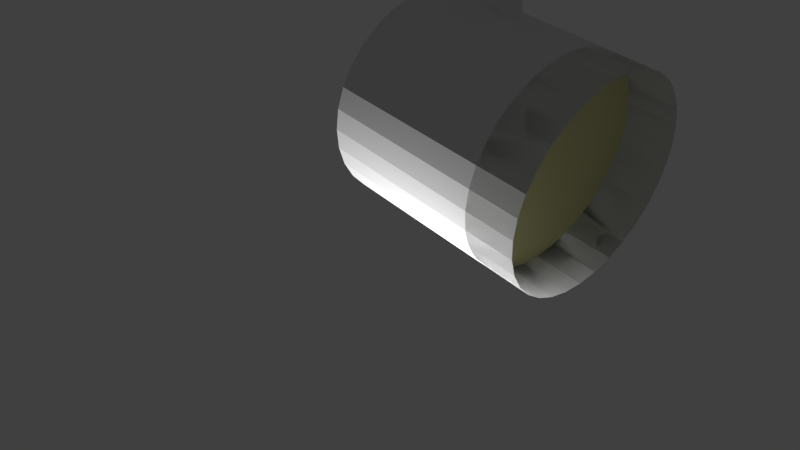 # Source: lampe_drehend.blend  (saved by Blender 2.68.0; exported with 4.5.12 LTS)
import bpy
from mathutils import Matrix  # noqa: F401  (used for matrix-valued properties, if any)

bpy.ops.wm.read_factory_settings(use_empty=True)
scene = bpy.context.scene
scene.name = 'full copy'

# ---- collections
col_collection_1 = bpy.data.collections.new('Collection 1'); scene.collection.children.link(col_collection_1)

# ---- materials (node trees are filled in below, after node groups)
mat_material_001 = bpy.data.materials.new('Material.001')
mat_material_001.alpha_threshold = 0.0
mat_material_001.use_transparent_shadow = False
mat_material_001.diffuse_color = (1.0, 1.0, 1.0, 1.0)
mat_material_001.roughness = 0.5
mat_material_001.line_color = (0.0, 0.0, 0.0, 1.0)
mat_lampe = bpy.data.materials.new('Lampe')
mat_lampe.alpha_threshold = 0.0
mat_lampe.use_transparent_shadow = False
mat_lampe.diffuse_color = (0.8, 0.7828, 0.3828, 1.0)
mat_lampe.roughness = 0.5
mat_lampe.line_color = (0.0, 0.0, 0.0, 1.0)
mat_lampenfassung = bpy.data.materials.new('Lampenfassung')
mat_lampenfassung.alpha_threshold = 0.0
mat_lampenfassung.use_transparent_shadow = False
mat_lampenfassung.roughness = 0.5
mat_lampenfassung.line_color = (0.0, 0.0, 0.0, 1.0)
mat_halterung = bpy.data.materials.new('Halterung')
mat_halterung.alpha_threshold = 0.0
mat_halterung.use_transparent_shadow = False
mat_halterung.roughness = 0.5
mat_halterung.line_color = (0.0, 0.0, 0.0, 1.0)

# ---- material node trees

# ---- world
world_world_001 = bpy.data.worlds.new('World.001'); scene.world = world_world_001
world_world_001.color = (0.05088, 0.05088, 0.05088)
world_world_001.use_sun_shadow = False
world_world_001.sun_shadow_jitter_overblur = 0.0
world_world_001.cycles.sampling_method = 'MANUAL'
world_world_001.cycles.sample_map_resolution = 256

# ---- cameras
cam_camera_001 = bpy.data.cameras.new('Camera.001')
cam_camera_001.clip_end = 100.0
cam_camera_001.lens = 35.0
cam_camera_001.sensor_width = 32.0
cam_camera_001.sensor_height = 18.0
cam_camera_001.dof.focus_distance = 0.0
cam_camera_001.dof.aperture_fstop = 128.0

# ---- lights
light_point = bpy.data.lights.new('Point', 'POINT')
light_point.transmission_factor = 0.0
light_point.energy = 100.0
light_point.shadow_buffer_clip_start = 0.5
light_point.shadow_soft_size = 0.1
light_point.shadow_maximum_resolution = 0.006
light_point.use_absolute_resolution = True
light_point.cycles.use_multiple_importance_sampling = False

# ---- meshes
me_cylinder_001 = bpy.data.meshes.new('Cylinder.001')
me_cylinder_001.from_pydata([(0.0, 1.0, -1.0), (0.0, 1.0, 1.0), (0.1951, 0.9808, -1.0), (0.1951, 0.9808, 1.0), (0.3827, 0.9239, -1.0), (0.3827, 0.9239, 1.0), (0.5556, 0.8315, -1.0), (0.5556, 0.8315, 1.0), (0.7071, 0.7071, -1.0), (0.7071, 0.7071, 1.0), (0.8315, 0.5556, -1.0), (0.8315, 0.5556, 1.0), (0.9239, 0.3827, -1.0), (0.9239, 0.3827, 1.0), (0.9808, 0.1951, -1.0), (0.9808, 0.1951, 1.0), (1.0, 7.55e-08, -1.0), (1.0, 7.55e-08, 1.0), (0.9808, -0.1951, -1.0), (0.9808, -0.1951, 1.0), (0.9239, -0.3827, -1.0), (0.9239, -0.3827, 1.0), (0.8315, -0.5556, -1.0), (0.8315, -0.5556, 1.0), (0.7071, -0.7071, -1.0), (0.7071, -0.7071, 1.0), (0.5556, -0.8315, -1.0), (0.5556, -0.8315, 1.0), (0.3827, -0.9239, -1.0), (0.3827, -0.9239, 1.0), (0.1951, -0.9808, -1.0), (0.1951, -0.9808, 1.0), (-3.258e-07, -1.0, -1.0), (-3.258e-07, -1.0, 1.0), (-0.1951, -0.9808, -1.0), (-0.1951, -0.9808, 1.0), (-0.3827, -0.9239, -1.0), (-0.3827, -0.9239, 1.0), (-0.5556, -0.8315, -1.0), (-0.5556, -0.8315, 1.0), (-0.7071, -0.7071, -1.0), (-0.7071, -0.7071, 1.0), (-0.8315, -0.5556, -1.0), (-0.8315, -0.5556, 1.0), (-0.9239, -0.3827, -1.0), (-0.9239, -0.3827, 1.0), (-0.9808, -0.1951, -1.0), (-0.9808, -0.1951, 1.0), (-1.0, 9.656e-07, -1.0), (-1.0, 9.656e-07, 1.0), (-0.9808, 0.1951, -1.0), (-0.9808, 0.1951, 1.0), (-0.9239, 0.3827, -1.0), (-0.9239, 0.3827, 1.0), (-0.8315, 0.5556, -1.0), (-0.8315, 0.5556, 1.0), (-0.7071, 0.7071, -1.0), (-0.7071, 0.7071, 1.0), (-0.5556, 0.8315, -1.0), (-0.5556, 0.8315, 1.0), (-0.3827, 0.9239, -1.0), (-0.3827, 0.9239, 1.0), (-0.1951, 0.9808, -1.0), (-0.1951, 0.9808, 1.0), (-2.202e-08, 1.0, -0.5213), (0.1951, 0.9808, -0.5213), (0.3827, 0.9239, -0.5213), (0.5556, 0.8315, -0.5213), (0.7071, 0.7071, -0.5213), (0.8315, 0.5556, -0.5213), (0.9239, 0.3827, -0.5213), (0.9808, 0.1951, -0.5213), (1.0, 7.55e-08, -0.5213), (0.9808, -0.1951, -0.5213), (0.9239, -0.3827, -0.5213), (0.8315, -0.5556, -0.5213), (0.7071, -0.7071, -0.5213), (0.5556, -0.8315, -0.5213), (0.3827, -0.9239, -0.5213), (0.1951, -0.9808, -0.5213), (-3.479e-07, -1.0, -0.5213), (-0.1951, -0.9808, -0.5213), (-0.3827, -0.9239, -0.5213), (-0.5556, -0.8315, -0.5213), (-0.7071, -0.7071, -0.5213), (-0.8315, -0.5556, -0.5213), (-0.9239, -0.3827, -0.5213), (-0.9808, -0.1951, -0.5213), (-1.0, 9.656e-07, -0.5213), (-0.9808, 0.1951, -0.5213), (-0.9239, 0.3827, -0.5213), (-0.8315, 0.5556, -0.5213), (-0.7071, 0.7071, -0.5213), (-0.5556, 0.8315, -0.5213), (-0.3827, 0.9239, -0.5213), (-0.1951, 0.9808, -0.5213)], [], [(0, 1, 3, 2), (2, 3, 5, 4), (4, 5, 7, 6), (6, 7, 9, 8), (8, 9, 11, 10), (10, 11, 13, 12), (12, 13, 15, 14), (14, 15, 17, 16), (16, 17, 19, 18), (18, 19, 21, 20), (20, 21, 23, 22), (22, 23, 25, 24), (24, 25, 27, 26), (26, 27, 29, 28), (28, 29, 31, 30), (30, 31, 33, 32), (32, 33, 35, 34), (34, 35, 37, 36), (36, 37, 39, 38), (38, 39, 41, 40), (40, 41, 43, 42), (42, 43, 45, 44), (44, 45, 47, 46), (46, 47, 49, 48), (48, 49, 51, 50), (50, 51, 53, 52), (52, 53, 55, 54), (54, 55, 57, 56), (56, 57, 59, 58), (58, 59, 61, 60), (3, 1, 63, 61, 59, 57, 55, 53, 51, 49, 47, 45, 43, 41, 39, 37, 35, 33, 31, 29, 27, 25, 23, 21, 19, 17, 15, 13, 11, 9, 7, 5), (62, 63, 1, 0), (60, 61, 63, 62), (52, 54, 91, 90), (64, 65, 66, 67, 68, 69, 70, 71, 72, 73, 74, 75, 76, 77, 78, 79, 80, 81, 82, 83, 84, 85, 86, 87, 88, 89, 90, 91, 92, 93, 94, 95), (28, 30, 79, 78), (4, 6, 67, 66), (42, 44, 86, 85), (18, 20, 74, 73), (56, 58, 93, 92), (32, 34, 81, 80), (8, 10, 69, 68), (46, 48, 88, 87), (22, 24, 76, 75), (60, 62, 95, 94), (36, 38, 83, 82), (12, 14, 71, 70), (50, 52, 90, 89), (26, 28, 78, 77), (2, 4, 66, 65), (40, 42, 85, 84), (16, 18, 73, 72), (54, 56, 92, 91), (30, 32, 80, 79), (6, 8, 68, 67), (44, 46, 87, 86), (0, 2, 65, 64), (20, 22, 75, 74), (58, 60, 94, 93), (34, 36, 82, 81), (10, 12, 70, 69), (48, 50, 89, 88), (24, 26, 77, 76), (62, 0, 64, 95), (38, 40, 84, 83), (14, 16, 72, 71)])
me_cylinder_001.polygons.foreach_set('material_index', [2, 2, 2, 2, 2, 2, 2, 2, 2, 2, 2, 2, 2, 2, 2, 2, 2, 2, 2, 2, 2, 2, 2, 2, 2, 2, 2, 2, 2, 2, 2, 2, 2, 2, 1, 2, 2, 2, 2, 2, 2, 2, 2, 2, 2, 2, 2, 2, 2, 2, 2, 2, 2, 2, 2, 2, 2, 2, 2, 2, 2, 2, 2, 2, 2, 2])
_uv = me_cylinder_001.uv_layers.new(name='UVMap')
_uv.uv.foreach_set('vector', [0.3989, 0.6383, 0.397, 0.0002952, 0.449, 0.0001357, 0.4509, 0.6381, 0.4509, 0.6381, 0.449, 0.0001357, 0.4932, 0.0, 0.4951, 0.638, 0.9479, 0.3464, 0.9499, 0.9844, 0.8979, 0.9846, 0.8959, 0.3466, 0.8959, 0.3466, 0.8979, 0.9846, 0.8401, 0.9847, 0.8381, 0.3467, 0.8381, 0.3467, 0.8401, 0.9847, 0.7788, 0.9849, 0.7768, 0.3469, 0.7768, 0.3469, 0.7788, 0.9849, 0.7162, 0.9851, 0.7143, 0.3471, 0.7143, 0.3471, 0.7162, 0.9851, 0.6549, 0.9853, 0.6529, 0.3473, 0.6529, 0.3473, 0.6549, 0.9853, 0.5971, 0.9855, 0.5952, 0.3475, 0.5952, 0.3475, 0.5971, 0.9855, 0.5451, 0.9856, 0.5432, 0.3476, 0.05, 0.9857, 0.04804, 0.3478, 0.09226, 0.3476, 0.09422, 0.9856, 0.09422, 0.9856, 0.09226, 0.3476, 0.1443, 0.3475, 0.1462, 0.9855, 0.1462, 0.9855, 0.1443, 0.3475, 0.202, 0.3473, 0.204, 0.9853, 0.204, 0.9853, 0.202, 0.3473, 0.2634, 0.3471, 0.2653, 0.9851, 0.2653, 0.9851, 0.2634, 0.3471, 0.3259, 0.3469, 0.3279, 0.9849, 0.3279, 0.9849, 0.3259, 0.3469, 0.3872, 0.3467, 0.3892, 0.9847, 0.3892, 0.9847, 0.3872, 0.3467, 0.445, 0.3465, 0.447, 0.9845, 0.948, 0.6382, 0.946, 0.0001594, 0.998, 0.0, 1.0, 0.638, 0.9441, 0.0, 0.946, 0.638, 0.9018, 0.6381, 0.8999, 0.0001356, 0.8999, 0.0001356, 0.9018, 0.6381, 0.8498, 0.6383, 0.8479, 0.0002952, 0.8479, 0.0002952, 0.8498, 0.6383, 0.7921, 0.6385, 0.7901, 0.0004724, 0.7901, 0.0004724, 0.7921, 0.6385, 0.7307, 0.6387, 0.7288, 0.0006607, 0.7288, 0.0006607, 0.7307, 0.6387, 0.6682, 0.6388, 0.6662, 0.0008524, 0.6662, 0.0008524, 0.6682, 0.6388, 0.6069, 0.639, 0.6049, 0.001041, 0.6049, 0.001041, 0.6069, 0.639, 0.5491, 0.6392, 0.5471, 0.001218, 0.5471, 0.001218, 0.5491, 0.6392, 0.4971, 0.6394, 0.4951, 0.001377, 0.001957, 0.6395, 0.0, 0.001513, 0.04422, 0.001377, 0.04618, 0.6394, 0.04618, 0.6394, 0.04422, 0.001377, 0.09621, 0.001218, 0.09817, 0.6392, 0.09817, 0.6392, 0.09621, 0.001218, 0.154, 0.001041, 0.1559, 0.639, 0.1559, 0.639, 0.154, 0.001041, 0.2153, 0.0008525, 0.2173, 0.6388, 0.2173, 0.6388, 0.2153, 0.0008525, 0.2779, 0.0006607, 0.2798, 0.6387, 0.5291, 0.7982, 0.5066, 0.8136, 0.4827, 0.8215, 0.4584, 0.8215, 0.4345, 0.8136, 0.412, 0.7982, 0.3917, 0.7758, 0.3745, 0.7473, 0.361, 0.7137, 0.3517, 0.6765, 0.3469, 0.6369, 0.3469, 0.5966, 0.3517, 0.557, 0.361, 0.5197, 0.3745, 0.4862, 0.3917, 0.4577, 0.412, 0.4353, 0.4345, 0.4198, 0.4584, 0.412, 0.4827, 0.412, 0.5066, 0.4198, 0.5291, 0.4353, 0.5493, 0.4577, 0.5666, 0.4862, 0.5801, 0.5197, 0.5894, 0.557, 0.5942, 0.5966, 0.5942, 0.6369, 0.5894, 0.6765, 0.5801, 0.7137, 0.5666, 0.7473, 0.5493, 0.7758, 0.3411, 0.6385, 0.3392, 0.0004725, 0.397, 0.0002952, 0.3989, 0.6383, 0.2798, 0.6387, 0.2779, 0.0006607, 0.3392, 0.0004725, 0.3411, 0.6385, 0.0001337, 0.6748, 0.006696, 0.6193, 0.07122, 0.6509, 0.06677, 0.6855, 0.1438, 0.5302, 0.1644, 0.5231, 0.1853, 0.523, 0.2059, 0.5299, 0.2252, 0.5435, 0.2426, 0.5632, 0.2572, 0.5882, 0.2687, 0.6177, 0.2765, 0.6504, 0.2804, 0.6852, 0.2803, 0.7209, 0.2767, 0.7562, 0.2693, 0.7898, 0.2586, 0.8205, 0.2444, 0.8475, 0.227, 0.8701, 0.2059, 0.887, 0.1792, 0.8899, 0.156, 0.8867, 0.1352, 0.8776, 0.1166, 0.8628, 0.1004, 0.8426, 0.087, 0.8175, 0.07687, 0.7883, 0.06963, 0.7555, 0.0662, 0.7208, 0.06677, 0.6855, 0.07122, 0.6509, 0.07957, 0.6182, 0.09153, 0.5888, 0.1067, 0.5637, 0.1244, 0.544, 0.2935, 0.9175, 0.2715, 0.952, 0.227, 0.8701, 0.2444, 0.8475, 0.1908, 0.412, 0.2246, 0.4229, 0.2059, 0.5299, 0.1853, 0.523, 0.05892, 0.9194, 0.03677, 0.8814, 0.087, 0.8175, 0.1004, 0.8426, 0.3466, 0.6725, 0.3465, 0.728, 0.2803, 0.7209, 0.2804, 0.6852, 0.01966, 0.5667, 0.03858, 0.5191, 0.09153, 0.5888, 0.07957, 0.6182, 0.197, 0.9999, 0.1691, 0.9938, 0.1792, 0.8899, 0.2059, 0.887, 0.2564, 0.4447, 0.2849, 0.4766, 0.2426, 0.5632, 0.2252, 0.5435, 0.01904, 0.8363, 0.006582, 0.7855, 0.06963, 0.7555, 0.07687, 0.7883, 0.3404, 0.7818, 0.329, 0.8321, 0.2693, 0.7898, 0.2767, 0.7562, 0.06274, 0.4785, 0.09119, 0.4464, 0.1244, 0.544, 0.1067, 0.5637, 0.1405, 0.9852, 0.1119, 0.9709, 0.1352, 0.8776, 0.156, 0.8867, 0.309, 0.5172, 0.3277, 0.5648, 0.2687, 0.6177, 0.2572, 0.5882, 0.0001336, 0.731, 0.0001337, 0.6748, 0.06677, 0.6855, 0.0662, 0.7208, 0.313, 0.8775, 0.2935, 0.9175, 0.2444, 0.8475, 0.2586, 0.8205, 0.1564, 0.4124, 0.1908, 0.412, 0.1853, 0.523, 0.1644, 0.5231, 0.08439, 0.9493, 0.05892, 0.9194, 0.1004, 0.8426, 0.1166, 0.8628, 0.3404, 0.6173, 0.3466, 0.6725, 0.2804, 0.6852, 0.2765, 0.6504, 0.006696, 0.6193, 0.01966, 0.5667, 0.07957, 0.6182, 0.07122, 0.6509, 0.2715, 0.952, 0.2479, 0.9826, 0.2059, 0.887, 0.227, 0.8701, 0.2246, 0.4229, 0.2564, 0.4447, 0.2252, 0.5435, 0.2059, 0.5299, 0.03677, 0.8814, 0.01904, 0.8363, 0.07687, 0.7883, 0.087, 0.8175, 0.1228, 0.4241, 0.1564, 0.4124, 0.1644, 0.5231, 0.1438, 0.5302, 0.3465, 0.728, 0.3404, 0.7818, 0.2767, 0.7562, 0.2803, 0.7209, 0.03858, 0.5191, 0.06274, 0.4785, 0.1067, 0.5637, 0.09153, 0.5888, 0.1691, 0.9938, 0.1405, 0.9852, 0.156, 0.8867, 0.1792, 0.8899, 0.2849, 0.4766, 0.309, 0.5172, 0.2572, 0.5882, 0.2426, 0.5632, 0.006582, 0.7855, 0.0001336, 0.731, 0.0662, 0.7208, 0.06963, 0.7555, 0.329, 0.8321, 0.313, 0.8775, 0.2586, 0.8205, 0.2693, 0.7898, 0.09119, 0.4464, 0.1228, 0.4241, 0.1438, 0.5302, 0.1244, 0.544, 0.1119, 0.9709, 0.08439, 0.9493, 0.1166, 0.8628, 0.1352, 0.8776, 0.3277, 0.5648, 0.3404, 0.6173, 0.2765, 0.6504, 0.2687, 0.6177])
me_cylinder_001.materials.append(mat_material_001)
me_cylinder_001.materials.append(mat_lampe)
me_cylinder_001.materials.append(mat_lampenfassung)
me_cylinder_001.use_remesh_preserve_volume = False
me_cylinder_001.use_remesh_preserve_attributes = False
me_cylinder_001.use_mirror_vertex_groups = False
me_cylinder_001.update()
me_cylinder = bpy.data.meshes.new('Cylinder')
me_cylinder.from_pydata([(0.0, 1.0, -1.0), (0.0, 1.0, 1.0), (0.1951, 0.9808, -1.0), (0.1951, 0.9808, 1.0), (0.3827, 0.9239, -1.0), (0.3827, 0.9239, 1.0), (0.5556, 0.8315, -1.0), (0.5556, 0.8315, 1.0), (0.7071, 0.7071, -1.0), (0.7071, 0.7071, 1.0), (0.8315, 0.5556, -1.0), (0.8315, 0.5556, 1.0), (0.9239, 0.3827, -1.0), (0.9239, 0.3827, 1.0), (0.9808, 0.1951, -1.0), (0.9808, 0.1951, 1.0), (1.0, 7.55e-08, -1.0), (1.0, 7.55e-08, 1.0), (0.9808, -0.1951, -1.0), (0.9808, -0.1951, 1.0), (0.9239, -0.3827, -1.0), (0.9239, -0.3827, 1.0), (0.8315, -0.5556, -1.0), (0.8315, -0.5556, 1.0), (0.7071, -0.7071, -1.0), (0.7071, -0.7071, 1.0), (0.5556, -0.8315, -1.0), (0.5556, -0.8315, 1.0), (0.3827, -0.9239, -1.0), (0.3827, -0.9239, 1.0), (0.1951, -0.9808, -1.0), (0.1951, -0.9808, 1.0), (-3.258e-07, -1.0, -1.0), (-3.258e-07, -1.0, 1.0), (-0.1951, -0.9808, -1.0), (-0.1951, -0.9808, 1.0), (-0.3827, -0.9239, -1.0), (-0.3827, -0.9239, 1.0), (-0.5556, -0.8315, -1.0), (-0.5556, -0.8315, 1.0), (-0.7071, -0.7071, -1.0), (-0.7071, -0.7071, 1.0), (-0.8315, -0.5556, -1.0), (-0.8315, -0.5556, 1.0), (-0.9239, -0.3827, -1.0), (-0.9239, -0.3827, 1.0), (-0.9808, -0.1951, -1.0), (-0.9808, -0.1951, 1.0), (-1.0, 9.656e-07, -1.0), (-1.0, 9.656e-07, 1.0), (-0.9808, 0.1951, -1.0), (-0.9808, 0.1951, 1.0), (-0.9239, 0.3827, -1.0), (-0.9239, 0.3827, 1.0), (-0.8315, 0.5556, -1.0), (-0.8315, 0.5556, 1.0), (-0.7071, 0.7071, -1.0), (-0.7071, 0.7071, 1.0), (-0.5556, 0.8315, -1.0), (-0.5556, 0.8315, 1.0), (-0.3827, 0.9239, -1.0), (-0.3827, 0.9239, 1.0), (-0.1951, 0.9808, -1.0), (-0.1951, 0.9808, 1.0)], [], [(0, 1, 3, 2), (2, 3, 5, 4), (4, 5, 7, 6), (6, 7, 9, 8), (8, 9, 11, 10), (10, 11, 13, 12), (12, 13, 15, 14), (14, 15, 17, 16), (16, 17, 19, 18), (18, 19, 21, 20), (20, 21, 23, 22), (22, 23, 25, 24), (24, 25, 27, 26), (26, 27, 29, 28), (28, 29, 31, 30), (30, 31, 33, 32), (32, 33, 35, 34), (34, 35, 37, 36), (36, 37, 39, 38), (38, 39, 41, 40), (40, 41, 43, 42), (42, 43, 45, 44), (44, 45, 47, 46), (46, 47, 49, 48), (48, 49, 51, 50), (50, 51, 53, 52), (52, 53, 55, 54), (54, 55, 57, 56), (56, 57, 59, 58), (58, 59, 61, 60), (3, 1, 63, 61, 59, 57, 55, 53, 51, 49, 47, 45, 43, 41, 39, 37, 35, 33, 31, 29, 27, 25, 23, 21, 19, 17, 15, 13, 11, 9, 7, 5), (62, 63, 1, 0), (60, 61, 63, 62), (0, 2, 4, 6, 8, 10, 12, 14, 16, 18, 20, 22, 24, 26, 28, 30, 32, 34, 36, 38, 40, 42, 44, 46, 48, 50, 52, 54, 56, 58, 60, 62)])
_uv = me_cylinder.uv_layers.new(name='UVMap')
_uv.uv.foreach_set('vector', [0.539, 0.8057, 0.5378, 0.4021, 0.5774, 0.402, 0.5786, 0.8056, 0.5786, 0.8056, 0.5774, 0.402, 0.6161, 0.4019, 0.6174, 0.8054, 0.6174, 0.8054, 0.6161, 0.4019, 0.6527, 0.4018, 0.6539, 0.8053, 0.6539, 0.8053, 0.6527, 0.4018, 0.6856, 0.4017, 0.6868, 0.8052, 0.6868, 0.8052, 0.6856, 0.4017, 0.7135, 0.4016, 0.7148, 0.8051, 0.9708, 0.806, 0.972, 1.21, 0.9391, 1.21, 0.9379, 0.8061, 0.9379, 0.8061, 0.9391, 1.21, 0.9026, 1.21, 0.9014, 0.8062, 0.9014, 0.8062, 0.9026, 1.21, 0.8638, 1.21, 0.8626, 0.8064, 0.8626, 0.8064, 0.8638, 1.21, 0.8243, 1.21, 0.823, 0.8065, 0.823, 0.8065, 0.8243, 1.21, 0.7855, 1.21, 0.7842, 0.8066, 0.7842, 0.8066, 0.7855, 1.21, 0.7489, 1.21, 0.7477, 0.8067, 0.7477, 0.8067, 0.7489, 1.21, 0.716, 1.21, 0.7148, 0.8068, 0.716, 0.806, 0.7148, 0.4025, 0.7477, 0.4024, 0.7489, 0.8059, 0.7489, 0.8059, 0.7477, 0.4024, 0.7842, 0.4023, 0.7855, 0.8058, 0.7855, 0.8058, 0.7842, 0.4023, 0.823, 0.4021, 0.8243, 0.8057, 0.8243, 0.8057, 0.823, 0.4021, 0.8626, 0.402, 0.8638, 0.8056, 0.8638, 0.8056, 0.8626, 0.402, 0.9014, 0.4019, 0.9026, 0.8054, 0.9026, 0.8054, 0.9014, 0.4019, 0.9379, 0.4018, 0.9391, 0.8053, 0.9391, 0.8053, 0.9379, 0.4018, 0.9708, 0.4017, 0.972, 0.8052, 0.972, 0.8052, 0.9708, 0.4017, 0.9988, 0.4016, 1.0, 0.8051, 0.4004, 0.4016, 0.4016, 0.8051, 0.3687, 0.8053, 0.3675, 0.4017, 0.3675, 0.4017, 0.3687, 0.8053, 0.3322, 0.8054, 0.3309, 0.4018, 0.3309, 0.4018, 0.3322, 0.8054, 0.2934, 0.8055, 0.2921, 0.4019, 0.2921, 0.4019, 0.2934, 0.8055, 0.2538, 0.8056, 0.2526, 0.4021, 0.2526, 0.4021, 0.2538, 0.8056, 0.215, 0.8057, 0.2138, 0.4022, 0.2138, 0.4022, 0.215, 0.8057, 0.1785, 0.8058, 0.1772, 0.4023, 0.1772, 0.4023, 0.1785, 0.8058, 0.1456, 0.8059, 0.1444, 0.4024, 0.1444, 0.4024, 0.1456, 0.8059, 0.1176, 0.806, 0.1164, 0.4025, 0.4028, 0.8061, 0.4016, 0.4026, 0.4296, 0.4025, 0.4308, 0.806, 0.4308, 0.806, 0.4296, 0.4025, 0.4625, 0.4024, 0.4637, 0.8059, 1.203e-08, 0.181, 0.007717, 0.1422, 0.02285, 0.1057, 0.04483, 0.0728, 0.0728, 0.04483, 0.1057, 0.02285, 0.1422, 0.007717, 0.181, 7.216e-08, 0.2206, 0.0, 0.2594, 0.007717, 0.2959, 0.02285, 0.3288, 0.04483, 0.3568, 0.0728, 0.3788, 0.1057, 0.3939, 0.1422, 0.4016, 0.181, 0.4016, 0.2206, 0.3939, 0.2594, 0.3788, 0.2959, 0.3568, 0.3288, 0.3288, 0.3568, 0.2959, 0.3788, 0.2594, 0.3939, 0.2206, 0.4016, 0.181, 0.4016, 0.1422, 0.3939, 0.1057, 0.3788, 0.0728, 0.3568, 0.04483, 0.3288, 0.02285, 0.2959, 0.007717, 0.2594, 0.0, 0.2206, 0.5002, 0.8058, 0.499, 0.4023, 0.5378, 0.4021, 0.539, 0.8057, 0.4637, 0.8059, 0.4625, 0.4024, 0.499, 0.4023, 0.5002, 0.8058, 0.4245, 0.2959, 0.4093, 0.2594, 0.4016, 0.2206, 0.4016, 0.181, 0.4093, 0.1422, 0.4245, 0.1057, 0.4464, 0.0728, 0.4744, 0.04483, 0.5073, 0.02285, 0.5438, 0.007717, 0.5826, 1.203e-08, 0.6222, 0.0, 0.661, 0.007717, 0.6975, 0.02285, 0.7304, 0.04483, 0.7584, 0.0728, 0.7804, 0.1057, 0.7955, 0.1422, 0.8032, 0.181, 0.8032, 0.2206, 0.7955, 0.2594, 0.7804, 0.2959, 0.7584, 0.3288, 0.7304, 0.3568, 0.6975, 0.3788, 0.661, 0.3939, 0.6222, 0.4016, 0.5826, 0.4016, 0.5438, 0.3939, 0.5073, 0.3788, 0.4744, 0.3568, 0.4464, 0.3288])
me_cylinder.materials.append(mat_halterung)
me_cylinder.use_remesh_preserve_volume = False
me_cylinder.use_remesh_preserve_attributes = False
me_cylinder.use_mirror_vertex_groups = False
me_cylinder.update()

# ---- objects
ob_point = bpy.data.objects.new('Point', light_point)
ob_camera_001 = bpy.data.objects.new('Camera.001', cam_camera_001)
ob_lampe = bpy.data.objects.new('Lampe', me_cylinder_001)
ob_lampenhalterung = bpy.data.objects.new('Lampenhalterung', me_cylinder)

# ---- transforms, parenting, visibility, modifiers, constraints
ob_point.location = (0.0, 1.004, -1.293)
ob_point.lineart.crease_threshold = 0.0
ob_camera_001.location = (-3.238, 2.848, 1.125)
ob_camera_001.rotation_euler = (1.235, 0.01082, -2.172)
ob_camera_001.scale = (1.0, 1.0, 1.0)
ob_camera_001.lineart.crease_threshold = 0.0
ob_lampe.location = (0.0, 0.007551, 0.09409)
ob_lampe.rotation_euler = (-1.309, 0.0, -20.25)
ob_lampe.scale = (0.5994, 0.5851, 0.5881)
ob_lampe.lineart.crease_threshold = 0.0
ob_lampenhalterung.location = (0.0, 0.0, 1.512)
ob_lampenhalterung.scale = (0.06144, 0.06144, 0.9385)
ob_lampenhalterung.lineart.crease_threshold = 0.0

# ---- collection membership
col_collection_1.objects.link(ob_point)
col_collection_1.objects.link(ob_camera_001)
col_collection_1.objects.link(ob_lampe)
col_collection_1.objects.link(ob_lampenhalterung)

# ---- scene / render settings (as saved in the file)
scene.camera = ob_camera_001
scene.frame_start = 1; scene.frame_end = 250; scene.frame_set(1)
scene.render.engine = 'BLENDER_EEVEE_NEXT'
scene.render.image_settings.color_mode = 'RGB'
scene.render.image_settings.compression = 90
scene.render.resolution_percentage = 50
scene.render.dither_intensity = 0.0
scene.cycles.use_denoising = False
scene.cycles.samples = 10
scene.cycles.sampling_pattern = 'TABULATED_SOBOL'
scene.cycles.light_sampling_threshold = 0.0
scene.cycles.use_adaptive_sampling = False
scene.cycles.use_light_tree = False
scene.cycles.blur_glossy = 0.0
scene.cycles.volume_bounces = 1
scene.cycles.pixel_filter_type = 'GAUSSIAN'
scene.cycles.sample_clamp_indirect = 0.0
scene.view_settings.view_transform = 'Standard'
bpy.context.view_layer.update()
